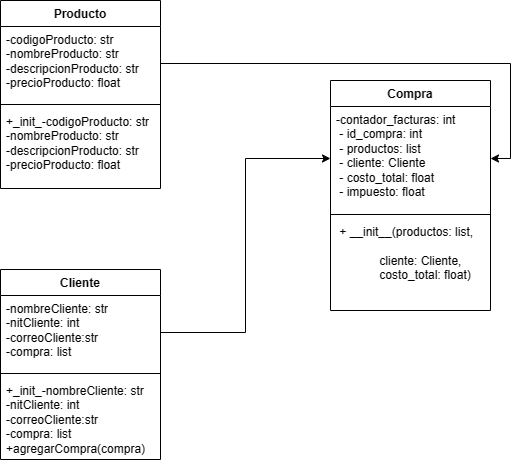

The diagram above was exported from draw.io. Its source (the exported page's mxGraphModel, read from the mxfile embedded in the PNG):
<mxGraphModel dx="1072" dy="473" grid="1" gridSize="10" guides="1" tooltips="1" connect="1" arrows="1" fold="1" page="1" pageScale="1" pageWidth="1169" pageHeight="827" math="0" shadow="0">
  <root>
    <mxCell id="0" />
    <mxCell id="1" parent="0" />
    <mxCell id="Sh5B-8agxiiLTx-9op5_-13" value="Producto" style="swimlane;fontStyle=1;align=center;verticalAlign=top;childLayout=stackLayout;horizontal=1;startSize=26;horizontalStack=0;resizeParent=1;resizeParentMax=0;resizeLast=0;collapsible=1;marginBottom=0;whiteSpace=wrap;html=1;" vertex="1" parent="1">
      <mxGeometry x="100" y="100" width="160" height="188" as="geometry" />
    </mxCell>
    <mxCell id="Sh5B-8agxiiLTx-9op5_-14" value="-codigoProducto: str&lt;br&gt;-nombreProducto: str&lt;br&gt;-descripcionProducto: str&lt;br&gt;-precioProducto: float" style="text;strokeColor=none;fillColor=none;align=left;verticalAlign=top;spacingLeft=4;spacingRight=4;overflow=hidden;rotatable=0;points=[[0,0.5],[1,0.5]];portConstraint=eastwest;whiteSpace=wrap;html=1;" vertex="1" parent="Sh5B-8agxiiLTx-9op5_-13">
      <mxGeometry y="26" width="160" height="74" as="geometry" />
    </mxCell>
    <mxCell id="Sh5B-8agxiiLTx-9op5_-15" value="" style="line;strokeWidth=1;fillColor=none;align=left;verticalAlign=middle;spacingTop=-1;spacingLeft=3;spacingRight=3;rotatable=0;labelPosition=right;points=[];portConstraint=eastwest;strokeColor=inherit;" vertex="1" parent="Sh5B-8agxiiLTx-9op5_-13">
      <mxGeometry y="100" width="160" height="8" as="geometry" />
    </mxCell>
    <mxCell id="Sh5B-8agxiiLTx-9op5_-16" value="+_init_-codigoProducto: str&lt;br style=&quot;border-color: var(--border-color);&quot;&gt;-nombreProducto: str&lt;br style=&quot;border-color: var(--border-color);&quot;&gt;-descripcionProducto: str&lt;br style=&quot;border-color: var(--border-color);&quot;&gt;-precioProducto: float" style="text;strokeColor=none;fillColor=none;align=left;verticalAlign=top;spacingLeft=4;spacingRight=4;overflow=hidden;rotatable=0;points=[[0,0.5],[1,0.5]];portConstraint=eastwest;whiteSpace=wrap;html=1;" vertex="1" parent="Sh5B-8agxiiLTx-9op5_-13">
      <mxGeometry y="108" width="160" height="80" as="geometry" />
    </mxCell>
    <mxCell id="Sh5B-8agxiiLTx-9op5_-18" value="Cliente" style="swimlane;fontStyle=1;align=center;verticalAlign=top;childLayout=stackLayout;horizontal=1;startSize=26;horizontalStack=0;resizeParent=1;resizeParentMax=0;resizeLast=0;collapsible=1;marginBottom=0;whiteSpace=wrap;html=1;" vertex="1" parent="1">
      <mxGeometry x="100" y="369" width="160" height="190" as="geometry" />
    </mxCell>
    <mxCell id="Sh5B-8agxiiLTx-9op5_-19" value="-nombreCliente: str&lt;br&gt;-nitCliente: int&lt;br&gt;-correoCliente:str&lt;br&gt;-compra: list" style="text;strokeColor=none;fillColor=none;align=left;verticalAlign=top;spacingLeft=4;spacingRight=4;overflow=hidden;rotatable=0;points=[[0,0.5],[1,0.5]];portConstraint=eastwest;whiteSpace=wrap;html=1;" vertex="1" parent="Sh5B-8agxiiLTx-9op5_-18">
      <mxGeometry y="26" width="160" height="74" as="geometry" />
    </mxCell>
    <mxCell id="Sh5B-8agxiiLTx-9op5_-20" value="" style="line;strokeWidth=1;fillColor=none;align=left;verticalAlign=middle;spacingTop=-1;spacingLeft=3;spacingRight=3;rotatable=0;labelPosition=right;points=[];portConstraint=eastwest;strokeColor=inherit;" vertex="1" parent="Sh5B-8agxiiLTx-9op5_-18">
      <mxGeometry y="100" width="160" height="8" as="geometry" />
    </mxCell>
    <mxCell id="Sh5B-8agxiiLTx-9op5_-21" value="+_init_-nombreCliente: str&lt;br style=&quot;border-color: var(--border-color);&quot;&gt;-nitCliente: int&lt;br style=&quot;border-color: var(--border-color);&quot;&gt;-correoCliente:str&lt;br style=&quot;border-color: var(--border-color);&quot;&gt;-compra: list&lt;br&gt;+agregarCompra(compra)" style="text;strokeColor=none;fillColor=none;align=left;verticalAlign=top;spacingLeft=4;spacingRight=4;overflow=hidden;rotatable=0;points=[[0,0.5],[1,0.5]];portConstraint=eastwest;whiteSpace=wrap;html=1;" vertex="1" parent="Sh5B-8agxiiLTx-9op5_-18">
      <mxGeometry y="108" width="160" height="82" as="geometry" />
    </mxCell>
    <mxCell id="Sh5B-8agxiiLTx-9op5_-22" value="Compra" style="swimlane;fontStyle=1;align=center;verticalAlign=top;childLayout=stackLayout;horizontal=1;startSize=26;horizontalStack=0;resizeParent=1;resizeParentMax=0;resizeLast=0;collapsible=1;marginBottom=0;whiteSpace=wrap;html=1;" vertex="1" parent="1">
      <mxGeometry x="430" y="180" width="160" height="230" as="geometry" />
    </mxCell>
    <mxCell id="Sh5B-8agxiiLTx-9op5_-23" value="&lt;div&gt;-contador_facturas: int&amp;nbsp; &amp;nbsp; &amp;nbsp; &amp;nbsp;&amp;nbsp;&lt;/div&gt;&lt;div&gt;&amp;nbsp;- id_compra: int&amp;nbsp; &amp;nbsp; &amp;nbsp; &amp;nbsp; &amp;nbsp; &amp;nbsp; &amp;nbsp; &amp;nbsp; &amp;nbsp;&lt;/div&gt;&lt;div&gt;&amp;nbsp;- productos: list&amp;nbsp; &amp;nbsp; &amp;nbsp; &amp;nbsp; &amp;nbsp; &amp;nbsp; &amp;nbsp; &amp;nbsp;&amp;nbsp;&lt;/div&gt;&lt;div&gt;&amp;nbsp;- cliente: Cliente&amp;nbsp; &amp;nbsp; &amp;nbsp; &amp;nbsp; &amp;nbsp; &amp;nbsp; &amp;nbsp; &amp;nbsp;&lt;/div&gt;&lt;div&gt;&amp;nbsp;- costo_total: float&amp;nbsp; &amp;nbsp; &amp;nbsp; &amp;nbsp; &amp;nbsp; &amp;nbsp; &amp;nbsp;&lt;/div&gt;&lt;div&gt;&amp;nbsp;- impuesto: float&lt;/div&gt;" style="text;strokeColor=none;fillColor=none;align=left;verticalAlign=top;spacingLeft=4;spacingRight=4;overflow=hidden;rotatable=0;points=[[0,0.5],[1,0.5]];portConstraint=eastwest;whiteSpace=wrap;html=1;" vertex="1" parent="Sh5B-8agxiiLTx-9op5_-22">
      <mxGeometry y="26" width="160" height="104" as="geometry" />
    </mxCell>
    <mxCell id="Sh5B-8agxiiLTx-9op5_-24" value="" style="line;strokeWidth=1;fillColor=none;align=left;verticalAlign=middle;spacingTop=-1;spacingLeft=3;spacingRight=3;rotatable=0;labelPosition=right;points=[];portConstraint=eastwest;strokeColor=inherit;" vertex="1" parent="Sh5B-8agxiiLTx-9op5_-22">
      <mxGeometry y="130" width="160" height="8" as="geometry" />
    </mxCell>
    <mxCell id="Sh5B-8agxiiLTx-9op5_-25" value="&lt;div&gt;&amp;nbsp;+ __init__(productos: list,&amp;nbsp; &amp;nbsp; &amp;nbsp;&amp;nbsp;&lt;/div&gt;&lt;div&gt;&amp;nbsp; &amp;nbsp; &amp;nbsp; &amp;nbsp; &amp;nbsp; &amp;nbsp; &amp;nbsp;cliente: Cliente,&amp;nbsp; &amp;nbsp;&amp;nbsp;&lt;/div&gt;&lt;div&gt;&amp;nbsp; &amp;nbsp; &amp;nbsp; &amp;nbsp; &amp;nbsp; &amp;nbsp; &amp;nbsp;costo_total: float)&lt;/div&gt;" style="text;strokeColor=none;fillColor=none;align=left;verticalAlign=top;spacingLeft=4;spacingRight=4;overflow=hidden;rotatable=0;points=[[0,0.5],[1,0.5]];portConstraint=eastwest;whiteSpace=wrap;html=1;" vertex="1" parent="Sh5B-8agxiiLTx-9op5_-22">
      <mxGeometry y="138" width="160" height="92" as="geometry" />
    </mxCell>
    <mxCell id="Sh5B-8agxiiLTx-9op5_-26" style="edgeStyle=orthogonalEdgeStyle;rounded=0;orthogonalLoop=1;jettySize=auto;html=1;exitX=1;exitY=0.5;exitDx=0;exitDy=0;entryX=0;entryY=0.5;entryDx=0;entryDy=0;" edge="1" parent="1" source="Sh5B-8agxiiLTx-9op5_-19" target="Sh5B-8agxiiLTx-9op5_-23">
      <mxGeometry relative="1" as="geometry" />
    </mxCell>
    <mxCell id="Sh5B-8agxiiLTx-9op5_-27" style="edgeStyle=orthogonalEdgeStyle;rounded=0;orthogonalLoop=1;jettySize=auto;html=1;exitX=1;exitY=0.5;exitDx=0;exitDy=0;entryX=1;entryY=0.5;entryDx=0;entryDy=0;" edge="1" parent="1" source="Sh5B-8agxiiLTx-9op5_-14" target="Sh5B-8agxiiLTx-9op5_-23">
      <mxGeometry relative="1" as="geometry" />
    </mxCell>
  </root>
</mxGraphModel>